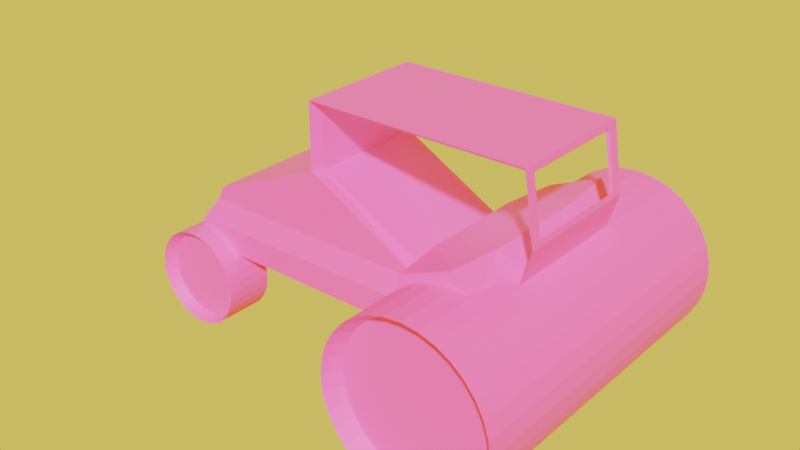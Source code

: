 # Source: roller.blend  (saved by Blender 5.1.30; exported with 4.5.12 LTS)
import bpy
from mathutils import Matrix  # noqa: F401  (used for matrix-valued properties, if any)

bpy.ops.wm.read_factory_settings(use_empty=True)
scene = bpy.context.scene
scene.name = 'Scene'

# ---- collections
col_collection = bpy.data.collections.new('Collection'); scene.collection.children.link(col_collection)

# ---- images (referenced by path relative to the original .blend; pixels are not part of the script)
import os
ASSET_DIR = os.environ.get("B2B_ASSET_DIR", "")  # directory of the original .blend (textures are referenced by path, not embedded)
HERE = os.path.dirname(os.path.abspath(__file__))  # packed textures are extracted next to this script under _unpacked/

def load_image(name, relpath, width, height, colorspace="sRGB"):
    """Load a texture the original file referenced (path relative to the .blend, or extracted next to this script)."""
    p = next((c for c in (os.path.join(HERE, relpath), os.path.join(ASSET_DIR, relpath)) if relpath and os.path.exists(c)), "")
    if p:
        img = bpy.data.images.load(p, check_existing=True)
        img.name = name
    else:  # same state as the original file: an image datablock whose file is absent (Cycles renders it pink)
        img = bpy.data.images.new(name, width, height)
        img.source = "FILE"
        img.filepath = "//" + (relpath or name)
    img.colorspace_settings.name = colorspace
    return img
img_roller_skin = load_image('roller_skin', 'roller_skin.png', 1024, 1024, 'sRGB')

# ---- materials (node trees are filled in below, after node groups)
mat_material_001 = bpy.data.materials.new('Material.001')

# ---- material node trees
mat_material_001.use_nodes = True; mat_material_001.node_tree.nodes.clear()
_N = mat_material_001.node_tree.nodes; _L = mat_material_001.node_tree.links
n0 = _N.new('ShaderNodeBsdfPrincipled'); n0.name = 'Principled BSDF'; n0.location = (-200, 100)
n1 = _N.new('ShaderNodeOutputMaterial'); n1.name = 'Material Output'; n1.location = (200, 100)
n2 = _N.new('ShaderNodeTexImage'); n2.name = 'Image Texture'; n2.location = (-490, 80)
n2.image = img_roller_skin
_L.new(n0.outputs[0], n1.inputs[0])
_L.new(n2.outputs[0], n0.inputs[0])
n1.is_active_output = True

# ---- world
world_world = bpy.data.worlds.new('World'); scene.world = world_world
world_world.use_nodes = True; world_world.node_tree.nodes.clear()
_N = world_world.node_tree.nodes; _L = world_world.node_tree.links
n0 = _N.new('ShaderNodeOutputWorld'); n0.name = 'World Output'; n0.location = (200, 100)
n1 = _N.new('ShaderNodeBackground'); n1.name = 'Background'; n1.location = (-200, 100)
n2 = _N.new('ShaderNodeRGB'); n2.name = 'Color'; n2.location = (-490, 80)
n2.outputs[0].default_value = (1.0, 0.8529, 0.0, 1.0)
_L.new(n1.outputs[0], n0.inputs[0])
_L.new(n2.outputs[0], n1.inputs[0])
n0.is_active_output = True
world_world.color = (0.05088, 0.05088, 0.05088)
world_world.sun_shadow_jitter_overblur = 0.0

# ---- meshes
me_cylinder = bpy.data.meshes.new('Cylinder')
me_cylinder.from_pydata([(-3.901, 0.1875, -0.4806), (-3.787, 0.1763, -0.4806), (-3.677, 0.143, -0.4806), (-3.576, 0.08883, -0.4806), (-3.487, 0.01599, -0.4806), (-3.414, -0.07277, -0.4806), (-3.414, -0.07277, -0.2001), (-3.36, -0.174, -0.4806), (-3.36, -0.174, -0.2001), (-3.327, -0.2839, -0.4806), (-3.327, -0.2839, -0.2001), (-3.315, -0.3982, -0.4806), (-3.315, -0.3982, -0.2001), (-3.327, -0.5125, -0.4806), (-3.327, -0.5125, -0.2001), (-3.36, -0.6223, -0.4806), (-3.36, -0.6223, -0.2001), (-3.414, -0.7236, -0.4806), (-3.414, -0.7236, -0.2001), (-3.487, -0.8124, -0.4806), (-3.487, -0.8124, -0.2001), (-3.576, -0.8852, -0.4806), (-3.576, -0.8852, -0.2001), (-3.677, -0.9393, -0.4806), (-3.677, -0.9393, -0.2001), (-3.787, -0.9727, -0.4806), (-3.787, -0.9727, -0.2001), (-3.901, -0.9839, -0.4806), (-3.901, -0.9839, -0.2001), (-4.015, -0.9727, -0.4806), (-4.015, -0.9727, -0.2001), (-4.125, -0.9393, -0.4806), (-4.125, -0.9393, -0.2001), (-4.226, -0.8852, -0.4806), (-4.226, -0.8852, -0.2001), (-4.315, -0.8124, -0.4806), (-4.315, -0.8124, -0.2001), (-4.388, -0.7236, -0.4806), (-4.388, -0.7236, -0.2001), (-4.442, -0.6223, -0.4806), (-4.442, -0.6223, -0.2001), (-4.475, -0.5125, -0.4806), (-4.475, -0.5125, -0.2001), (-4.487, -0.3982, -0.4806), (-4.487, -0.3982, -0.2001), (-4.475, -0.2839, -0.4806), (-4.475, -0.2839, -0.2001), (-4.442, -0.174, -0.4806), (-4.442, -0.174, -0.2001), (-4.388, -0.07277, -0.4806), (-4.388, -0.07277, -0.2001), (-4.315, 0.01599, -0.4806), (-4.315, 0.01599, -0.2001), (-4.226, 0.08883, -0.4806), (-4.226, 0.08883, -0.2001), (-4.125, 0.143, -0.4806), (-4.125, 0.143, -0.2001), (-4.015, 0.1763, -0.4806), (-4.015, 0.1763, -0.2001), (-3.901, 0.1875, 0.5574), (-3.787, 0.1763, 0.5574), (-3.677, 0.143, 0.5574), (-3.576, 0.08883, 0.5574), (-3.487, 0.01599, 0.5574), (-3.414, -0.07277, 0.2769), (-3.414, -0.07277, 0.5574), (-3.36, -0.174, 0.2769), (-3.36, -0.174, 0.5574), (-3.327, -0.2839, 0.2769), (-3.327, -0.2839, 0.5574), (-3.315, -0.3982, 0.2769), (-3.315, -0.3982, 0.5574), (-3.327, -0.5125, 0.2769), (-3.327, -0.5125, 0.5574), (-3.36, -0.6223, 0.2769), (-3.36, -0.6223, 0.5574), (-3.414, -0.7236, 0.2769), (-3.414, -0.7236, 0.5574), (-3.487, -0.8124, 0.2769), (-3.487, -0.8124, 0.5574), (-3.576, -0.8852, 0.2769), (-3.576, -0.8852, 0.5574), (-3.677, -0.9393, 0.2769), (-3.677, -0.9393, 0.5574), (-3.787, -0.9727, 0.2769), (-3.787, -0.9727, 0.5574), (-3.901, -0.9839, 0.2769), (-3.901, -0.9839, 0.5574), (-4.015, -0.9727, 0.2769), (-4.015, -0.9727, 0.5574), (-4.125, -0.9393, 0.2769), (-4.125, -0.9393, 0.5574), (-4.226, -0.8852, 0.2769), (-4.226, -0.8852, 0.5574), (-4.315, -0.8124, 0.2769), (-4.315, -0.8124, 0.5574), (-4.388, -0.7236, 0.2769), (-4.388, -0.7236, 0.5574), (-4.442, -0.6223, 0.2769), (-4.442, -0.6223, 0.5574), (-4.475, -0.5125, 0.2769), (-4.475, -0.5125, 0.5574), (-4.487, -0.3982, 0.2769), (-4.487, -0.3982, 0.5574), (-4.475, -0.2839, 0.2769), (-4.475, -0.2839, 0.5574), (-4.442, -0.174, 0.2769), (-4.442, -0.174, 0.5574), (-4.388, -0.07277, 0.2769), (-4.388, -0.07277, 0.5574), (-4.315, 0.01599, 0.2769), (-4.315, 0.01599, 0.5574), (-4.226, 0.08883, 0.2769), (-4.226, 0.08883, 0.5574), (-4.125, 0.143, 0.2769), (-4.125, 0.143, 0.5574), (-4.015, 0.1763, 0.2769), (-4.015, 0.1763, 0.5574), (-3.825, 0.537, -1.32e-08), (-2.298, 2.124, -4.641e-08), (-2.297, 1.33, -2.98e-08), (-3.825, 0.537, 0.19), (-3.825, 0.537, -0.19), (-2.297, 1.33, -0.19), (-2.297, 1.33, 0.19), (-3.732, 0.7207, -1.704e-08), (-3.732, 0.7207, 0.19), (-3.732, 0.7207, -0.19), (0.3638, 2.124, -4.641e-08), (0.4884, 1.33, -2.98e-08), (-4.002, 0.279, 0.2148), (-4.002, 0.279, 0.4296), (-4.002, 0.279, -0.4296), (-4.002, 0.279, -0.2148), (-4.002, 0.279, -9.275e-09), (-4.002, -0.0286, 0.2148), (-4.002, -0.0286, -2.836e-09), (0.0, 1.0, -1.0), (0.0, 1.0, 1.0), (0.1951, 0.9808, -1.0), (0.1951, 0.9808, 1.0), (0.3827, 0.9239, -1.0), (0.3827, 0.9239, 1.0), (0.5556, 0.8315, -1.0), (0.5556, 0.8315, 1.0), (0.7071, 0.7071, -1.0), (0.7071, 0.7071, 1.0), (0.8315, 0.5556, -1.0), (0.8315, 0.5556, 1.0), (0.9239, 0.3827, -1.0), (0.9239, 0.3827, 1.0), (0.9808, 0.1951, -1.0), (0.9808, 0.1951, 1.0), (1.0, 0.0, -1.0), (1.0, 0.0, 1.0), (0.9808, -0.1951, -1.0), (0.9808, -0.1951, 1.0), (0.9239, -0.3827, -1.0), (0.9239, -0.3827, 1.0), (0.8315, -0.5556, -1.0), (0.8315, -0.5556, 1.0), (0.7071, -0.7071, -1.0), (0.7071, -0.7071, 1.0), (0.5556, -0.8315, -1.0), (0.5556, -0.8315, 1.0), (0.3827, -0.9239, -1.0), (0.3827, -0.9239, 1.0), (0.1951, -0.9808, -1.0), (0.1951, -0.9808, 1.0), (0.0, -1.0, -1.0), (0.0, -1.0, 1.0), (-0.1951, -0.9808, -1.0), (-0.1951, -0.9808, 1.0), (-0.3827, -0.9239, -1.0), (-0.3827, -0.9239, 1.0), (-0.5556, -0.8315, -1.0), (-0.5556, -0.8315, 1.0), (-0.7071, -0.7071, -1.0), (-0.7071, -0.7071, 1.0), (-0.8315, -0.5556, -1.0), (-0.8315, -0.5556, 1.0), (-0.9239, -0.3827, -1.0), (-0.9239, -0.3827, 1.0), (-0.9808, -0.1951, -1.0), (-0.9808, -0.1951, 1.0), (-1.0, 0.0, -1.0), (-1.0, 0.0, 1.0), (-0.9808, 0.1951, -1.0), (-0.9808, 0.1951, 1.0), (-0.9239, 0.3827, -1.0), (-0.9239, 0.3827, 1.0), (-0.8315, 0.5556, -1.0), (-0.8315, 0.5556, 1.0), (-0.7071, 0.7071, -1.0), (-0.7071, 0.7071, 1.0), (-0.5556, 0.8315, -1.0), (-0.5556, 0.8315, 1.0), (-0.3827, 0.9239, -1.0), (-0.3827, 0.9239, 1.0), (-0.1951, 0.9808, -1.0), (-0.1951, 0.9808, 1.0), (-0.9553, 0.279, -0.4296), (-0.9808, 0.1951, -0.4296), (-0.9972, -0.0286, -0.4296), (-1.0, 0.0, -0.4296), (-0.9239, 0.3827, -0.4096), (-0.9239, 0.3827, 0.4096), (-0.9553, 0.279, 0.4296), (-0.9972, -0.0286, 0.4296), (-0.9808, 0.1951, 0.4296), (-1.0, 0.0, 0.4296), (0.3686, 0.9282, -2.138e-08), (-3.787, 0.1763, 0.4296), (-3.901, 0.1875, 0.4296), (-4.002, 0.1776, 0.2769), (-4.002, 0.1776, 0.4296), (-4.002, -0.0286, 0.2769), (-3.677, 0.143, 0.4296), (-3.576, 0.08883, 0.4296), (-3.45, -0.0286, 0.2769), (-3.487, 0.01599, 0.4296), (-3.45, -0.0286, 0.4296), (-4.002, 0.1776, -0.2001), (-3.787, 0.1763, -0.4296), (-3.901, 0.1875, -0.4296), (-4.002, 0.1776, -0.4296), (-4.002, 0.1776, -0.2148), (-3.677, 0.143, -0.4296), (-4.002, -0.0286, -0.2001), (-3.576, 0.08883, -0.4296), (-3.487, 0.01599, -0.4296), (-3.45, -0.0286, -0.2001), (-3.45, -0.0286, -0.4296), (2.409e-08, 0.8989, -0.8989), (0.1754, 0.8817, -0.8989), (0.344, 0.8305, -0.8989), (0.4994, 0.7474, -0.8989), (0.6357, 0.6357, -0.8989), (0.7474, 0.4994, -0.8989), (0.8305, 0.344, -0.8989), (0.8817, 0.1754, -0.8989), (0.8989, 0.0, -0.8989), (0.8817, -0.1754, -0.8989), (0.8305, -0.344, -0.8989), (0.7474, -0.4994, -0.8989), (0.6357, -0.6357, -0.8989), (0.4994, -0.7474, -0.8989), (0.344, -0.8305, -0.8989), (0.1754, -0.8817, -0.8989), (2.409e-08, -0.8989, -0.8989), (-0.1754, -0.8817, -0.8989), (-0.344, -0.8305, -0.8989), (-0.4994, -0.7474, -0.8989), (-0.6357, -0.6357, -0.8989), (-0.7474, -0.4994, -0.8989), (-0.8305, -0.344, -0.8989), (-0.8817, -0.1754, -0.8989), (-0.8989, 0.0, -0.8989), (-0.8817, 0.1754, -0.8989), (-0.8305, 0.344, -0.8989), (-0.7474, 0.4994, -0.8989), (-0.6357, 0.6357, -0.8989), (-0.4994, 0.7474, -0.8989), (-0.344, 0.8305, -0.8989), (-0.1754, 0.8817, -0.8989), (0.1754, 0.8817, 0.8989), (2.409e-08, 0.8989, 0.8989), (0.344, 0.8305, 0.8989), (0.4994, 0.7474, 0.8989), (0.6357, 0.6357, 0.8989), (0.7474, 0.4994, 0.8989), (0.8305, 0.344, 0.8989), (0.8817, 0.1754, 0.8989), (0.8989, 0.0, 0.8989), (0.8817, -0.1754, 0.8989), (0.8305, -0.344, 0.8989), (0.7474, -0.4994, 0.8989), (0.6357, -0.6357, 0.8989), (0.4994, -0.7474, 0.8989), (0.344, -0.8305, 0.8989), (0.1754, -0.8817, 0.8989), (2.409e-08, -0.8989, 0.8989), (-0.1754, -0.8817, 0.8989), (-0.344, -0.8305, 0.8989), (-0.4994, -0.7474, 0.8989), (-0.6357, -0.6357, 0.8989), (-0.7474, -0.4994, 0.8989), (-0.8305, -0.344, 0.8989), (-0.8817, -0.1754, 0.8989), (-0.8989, 0.0, 0.8989), (-0.8817, 0.1754, 0.8989), (-0.8305, 0.344, 0.8989), (-0.7474, 0.4994, 0.8989), (-0.6357, 0.6357, 0.8989), (-0.4994, 0.7474, 0.8989), (-0.344, 0.8305, 0.8989), (-0.1754, 0.8817, 0.8989), (-3.901, 0.1151, -0.4164), (-3.801, 0.1053, -0.4164), (-3.705, 0.07606, -0.4164), (-3.616, 0.02862, -0.4164), (-3.538, -0.03522, -0.4164), (-3.474, -0.113, -0.4164), (-3.427, -0.2018, -0.4164), (-3.398, -0.298, -0.4164), (-3.388, -0.3982, -0.4164), (-3.398, -0.4983, -0.4164), (-3.427, -0.5946, -0.4164), (-3.474, -0.6834, -0.4164), (-3.538, -0.7612, -0.4164), (-3.616, -0.825, -0.4164), (-3.705, -0.8724, -0.4164), (-3.801, -0.9017, -0.4164), (-3.901, -0.9115, -0.4164), (-4.001, -0.9017, -0.4164), (-4.097, -0.8724, -0.4164), (-4.186, -0.825, -0.4164), (-4.264, -0.7612, -0.4164), (-4.328, -0.6834, -0.4164), (-4.375, -0.5946, -0.4164), (-4.404, -0.4983, -0.4164), (-4.414, -0.3982, -0.4164), (-4.404, -0.298, -0.4164), (-4.375, -0.2018, -0.4164), (-4.328, -0.113, -0.4164), (-4.264, -0.03522, -0.4164), (-4.186, 0.02862, -0.4164), (-4.097, 0.07606, -0.4164), (-4.001, 0.1053, -0.4164), (-3.801, 0.1053, 0.4933), (-3.901, 0.1151, 0.4933), (-3.705, 0.07606, 0.4933), (-3.616, 0.02862, 0.4933), (-3.538, -0.03522, 0.4933), (-3.474, -0.113, 0.4933), (-3.427, -0.2018, 0.4933), (-3.398, -0.298, 0.4933), (-3.388, -0.3982, 0.4933), (-3.398, -0.4983, 0.4933), (-3.427, -0.5946, 0.4933), (-3.474, -0.6834, 0.4933), (-3.538, -0.7612, 0.4933), (-3.616, -0.825, 0.4933), (-3.705, -0.8724, 0.4933), (-3.801, -0.9017, 0.4933), (-3.901, -0.9115, 0.4933), (-4.001, -0.9017, 0.4933), (-4.097, -0.8724, 0.4933), (-4.186, -0.825, 0.4933), (-4.264, -0.7612, 0.4933), (-4.328, -0.6834, 0.4933), (-4.375, -0.5946, 0.4933), (-4.404, -0.4983, 0.4933), (-4.414, -0.3982, 0.4933), (-4.404, -0.298, 0.4933), (-4.375, -0.2018, 0.4933), (-4.328, -0.113, 0.4933), (-4.264, -0.03522, 0.4933), (-4.186, 0.02862, 0.4933), (-4.097, 0.07606, 0.4933), (-4.001, 0.1053, 0.4933), (-0.8315, 0.5556, 0.3799), (-0.8414, 0.537, 0.3799), (-0.7071, 0.7071, -0.3799), (-0.8315, 0.5556, -0.3799), (-0.1951, 0.9808, -0.3799), (0.0, 1.0, -0.3799), (-0.5556, 0.8315, -0.3799), (-0.3827, 0.9239, -0.3799), (0.3686, 0.9282, -0.3799), (0.1951, 0.9808, -0.3799), (-0.1951, 0.9808, 0.3799), (-0.7071, 0.7071, 0.3799), (-0.5556, 0.8315, 0.3799), (-0.3827, 0.9239, 0.3799), (0.0, 1.0, 0.3799), (0.3686, 0.9282, 0.3799), (0.1951, 0.9808, 0.3799), (0.4884, 1.33, 0.3799), (0.4884, 1.33, -0.3799), (-3.825, 0.537, 0.3799), (-2.297, 1.33, -0.3799), (-3.732, 0.7207, 0.3799), (0.3638, 2.124, 0.3799), (0.3638, 2.124, -0.3799), (-2.298, 2.124, -0.3799), (-0.8414, 0.537, -0.3799), (-3.825, 0.537, -0.3799), (-3.732, 0.7207, -0.3799), (-2.298, 2.124, 0.3799), (-2.297, 1.33, 0.3799), (-3.825, 0.537, 0.3799), (-2.298, 2.124, 0.3799), (-3.825, 0.537, -0.3799), (-2.298, 2.124, -0.3799), (0.3638, 2.124, 0.3799), (0.3638, 2.124, -0.3799), (-2.297, 1.33, 0.3799), (-2.297, 1.33, -0.3799), (-3.732, 0.7207, -0.3799), (-3.732, 0.7207, 0.3799), (0.4884, 1.33, -0.3799), (0.4884, 1.33, 0.3799), (0.3686, 0.9282, 0.3799), (0.1951, 0.9808, 0.3799), (-0.3827, 0.9239, 0.3799), (-0.5556, 0.8315, 0.3799), (0.0, 1.0, 0.3799), (-0.1951, 0.9808, 0.3799), (0.3686, 0.9282, -0.3799), (0.1951, 0.9808, -0.3799), (-0.3827, 0.9239, -0.3799), (-0.5556, 0.8315, -0.3799), (0.0, 1.0, -0.3799), (-0.1951, 0.9808, -0.3799), (-0.8414, 0.537, -0.3799), (-0.8315, 0.5556, -0.3799), (-0.7071, 0.7071, -0.3799), (-0.8414, 0.537, 0.3799), (-0.8315, 0.5556, 0.3799), (-0.7071, 0.7071, 0.3799), (-2.258, 1.308, 0.3066), (-2.26, 2.025, 0.3066), (-2.26, 2.025, -0.3066), (0.3448, 2.025, -0.3066), (0.3448, 2.025, 0.3066), (-2.258, 1.308, -0.3066), (0.4667, 1.308, -0.3066), (0.4667, 1.308, 0.3066), (0.1797, 0.9927, 0.3066), (0.3495, 0.9452, 0.3066), (-0.01113, 1.01, 0.3066), (-0.3855, 0.9413, 0.3066), (-0.5547, 0.8579, 0.3066), (-0.7029, 0.7455, 0.3066), (-0.202, 0.9927, 0.3066), (0.1797, 0.9927, -0.3066), (0.3495, 0.9452, -0.3066), (-0.3855, 0.9413, -0.3066), (-0.5547, 0.8579, -0.3066), (-0.01113, 1.01, -0.3066), (-0.202, 0.9927, -0.3066), (-0.8343, 0.5919, -0.3066), (-0.8246, 0.6087, -0.3066), (-0.7029, 0.7455, -0.3066), (-0.8343, 0.5919, 0.3066), (-0.8246, 0.6087, 0.3066), (0.04449, 1.166, 0.3066), (0.04449, 1.166, -0.3066), (-0.7413, 0.9146, -0.3066), (-0.7413, 0.9146, 0.3066), (0.2074, 0.9452, 0.6293), (-0.7161, 0.5919, 0.6293), (0.2074, 0.9452, -0.6293), (-0.7161, 0.5919, -0.6293), (-0.02637, 1.175, 0.6293), (-0.6561, 0.9034, 0.6293), (-0.02637, 1.175, -0.6293), (-0.6561, 0.9034, -0.6293), (0.3745, 2.056, -4.356e-08), (0.4777, 1.398, -2.98e-08), (0.3745, 2.056, -0.3148), (0.4777, 1.398, -0.3148), (0.3745, 2.056, 0.3148), (0.4777, 1.398, 0.3148)], [], [(0, 224, 223, 1), (1, 223, 227, 2), (2, 227, 229, 3), (3, 229, 230, 4), (4, 230, 232, 231, 6, 5), (5, 6, 8, 7), (7, 8, 10, 9), (9, 10, 12, 11), (11, 12, 14, 13), (13, 14, 16, 15), (15, 16, 18, 17), (17, 18, 20, 19), (19, 20, 22, 21), (21, 22, 24, 23), (23, 24, 26, 25), (25, 26, 28, 27), (27, 28, 30, 29), (29, 30, 32, 31), (31, 32, 34, 33), (33, 34, 36, 35), (35, 36, 38, 37), (37, 38, 40, 39), (39, 40, 42, 41), (41, 42, 44, 43), (43, 44, 46, 45), (45, 46, 48, 47), (47, 48, 50, 49), (49, 50, 52, 51), (51, 52, 54, 53), (53, 54, 56, 55), (55, 56, 58, 57), (57, 58, 222, 226, 225, 224, 0), (27, 29, 314, 313), (64, 65, 67, 66), (66, 67, 69, 68), (68, 69, 71, 70), (70, 71, 73, 72), (72, 73, 75, 74), (74, 75, 77, 76), (76, 77, 79, 78), (78, 79, 81, 80), (80, 81, 83, 82), (82, 83, 85, 84), (84, 85, 87, 86), (86, 87, 89, 88), (88, 89, 91, 90), (90, 91, 93, 92), (92, 93, 95, 94), (94, 95, 97, 96), (96, 97, 99, 98), (98, 99, 101, 100), (100, 101, 103, 102), (102, 103, 105, 104), (104, 105, 107, 106), (106, 107, 109, 108), (108, 109, 111, 110), (110, 111, 113, 112), (112, 113, 115, 114), (75, 73, 338, 339), (114, 115, 117, 116), (116, 117, 59, 213, 215, 214), (120, 119, 394, 398, 123), (128, 395, 463, 459), (396, 394, 119, 392, 395, 128), (127, 123, 398, 399), (126, 124, 120, 125), (397, 392, 119, 120, 124), (121, 126, 125, 118), (391, 400, 126, 121), (400, 397, 124, 126), (122, 127, 399, 393), (118, 125, 127, 122), (125, 120, 123, 127), (395, 402, 464, 463), (131, 130, 135, 216, 214, 215), (393, 415, 205, 201, 132), (122, 393, 132, 133), (391, 121, 130, 131), (121, 118, 134, 130), (118, 122, 133, 134), (130, 134, 136, 135), (132, 201, 202, 204, 203, 232, 230, 229, 227, 223, 224, 225), (133, 132, 225, 226), (134, 133, 226, 222, 228, 136), (137, 413, 410, 139), (139, 410, 409, 211, 403, 404, 140, 142, 141), (141, 142, 144, 143), (143, 144, 146, 145), (145, 146, 148, 147), (147, 148, 150, 149), (149, 150, 152, 151), (151, 152, 154, 153), (153, 154, 156, 155), (155, 156, 158, 157), (157, 158, 160, 159), (159, 160, 162, 161), (161, 162, 164, 163), (163, 164, 166, 165), (165, 166, 168, 167), (167, 168, 170, 169), (169, 170, 172, 171), (171, 172, 174, 173), (173, 174, 176, 175), (175, 176, 178, 177), (177, 178, 180, 179), (179, 180, 182, 181), (181, 182, 184, 183), (183, 184, 186, 210, 208, 203, 204, 185), (185, 204, 202, 187), (187, 202, 201, 205, 189), (189, 205, 415, 416, 191), (191, 416, 417, 193), (193, 417, 412, 195), (195, 412, 411, 197), (192, 190, 291, 292), (197, 411, 414, 199), (199, 414, 413, 137), (139, 141, 235, 234), (408, 405, 198, 200), (420, 419, 192, 194), (208, 210, 209, 207, 131, 215, 213, 212, 217, 218, 220, 221), (403, 211, 129, 402), (206, 207, 209, 188, 190), (404, 407, 138, 140), (407, 408, 200, 138), (211, 409, 401, 129), (419, 418, 206, 190, 192), (406, 420, 194, 196), (209, 210, 186, 188), (207, 206, 418, 391, 131), (405, 406, 196, 198), (217, 212, 60, 61), (218, 217, 61, 62), (214, 216, 219, 64, 66, 68, 70, 72, 74, 76, 78, 80, 82, 84, 86, 88, 90, 92, 94, 96, 98, 100, 102, 104, 106, 108, 110, 112, 114, 116), (220, 218, 62, 63), (212, 213, 59, 60), (219, 221, 220, 63, 65, 64), (228, 231, 232, 203, 208, 221, 219, 216, 135, 136), (231, 228, 222, 58, 56, 54, 52, 50, 48, 46, 44, 42, 40, 38, 36, 34, 32, 30, 28, 26, 24, 22, 20, 18, 16, 14, 12, 10, 8, 6), (233, 234, 235, 236, 237, 238, 239, 240, 241, 242, 243, 244, 245, 246, 247, 248, 249, 250, 251, 252, 253, 254, 255, 256, 257, 258, 259, 260, 261, 262, 263, 264), (157, 159, 244, 243), (175, 177, 253, 252), (193, 195, 262, 261), (149, 151, 240, 239), (167, 169, 249, 248), (185, 187, 258, 257), (141, 143, 236, 235), (159, 161, 245, 244), (177, 179, 254, 253), (195, 197, 263, 262), (151, 153, 241, 240), (169, 171, 250, 249), (187, 189, 259, 258), (143, 145, 237, 236), (161, 163, 246, 245), (179, 181, 255, 254), (197, 199, 264, 263), (153, 155, 242, 241), (171, 173, 251, 250), (189, 191, 260, 259), (145, 147, 238, 237), (163, 165, 247, 246), (181, 183, 256, 255), (137, 139, 234, 233), (199, 137, 233, 264), (155, 157, 243, 242), (173, 175, 252, 251), (191, 193, 261, 260), (147, 149, 239, 238), (165, 167, 248, 247), (183, 185, 257, 256), (265, 266, 296, 295, 294, 293, 292, 291, 290, 289, 288, 287, 286, 285, 284, 283, 282, 281, 280, 279, 278, 277, 276, 275, 274, 273, 272, 271, 270, 269, 268, 267), (148, 146, 269, 270), (166, 164, 278, 279), (184, 182, 287, 288), (140, 138, 266, 265), (138, 200, 296, 266), (158, 156, 274, 275), (176, 174, 283, 284), (194, 192, 292, 293), (150, 148, 270, 271), (168, 166, 279, 280), (186, 184, 288, 289), (142, 140, 265, 267), (160, 158, 275, 276), (178, 176, 284, 285), (196, 194, 293, 294), (152, 150, 271, 272), (170, 168, 280, 281), (188, 186, 289, 290), (144, 142, 267, 268), (162, 160, 276, 277), (180, 178, 285, 286), (198, 196, 294, 295), (154, 152, 272, 273), (172, 170, 281, 282), (190, 188, 290, 291), (146, 144, 268, 269), (164, 162, 277, 278), (182, 180, 286, 287), (200, 198, 295, 296), (156, 154, 273, 274), (174, 172, 282, 283), (297, 298, 299, 300, 301, 302, 303, 304, 305, 306, 307, 308, 309, 310, 311, 312, 313, 314, 315, 316, 317, 318, 319, 320, 321, 322, 323, 324, 325, 326, 327, 328), (45, 47, 323, 322), (2, 3, 300, 299), (19, 21, 310, 309), (37, 39, 319, 318), (55, 57, 328, 327), (11, 13, 306, 305), (29, 31, 315, 314), (47, 49, 324, 323), (3, 4, 301, 300), (21, 23, 311, 310), (39, 41, 320, 319), (57, 0, 297, 328), (4, 5, 302, 301), (13, 15, 307, 306), (31, 33, 316, 315), (49, 51, 325, 324), (5, 7, 303, 302), (23, 25, 312, 311), (41, 43, 321, 320), (15, 17, 308, 307), (33, 35, 317, 316), (51, 53, 326, 325), (7, 9, 304, 303), (25, 27, 313, 312), (43, 45, 322, 321), (0, 1, 298, 297), (17, 19, 309, 308), (35, 37, 318, 317), (53, 55, 327, 326), (1, 2, 299, 298), (9, 11, 305, 304), (329, 330, 360, 359, 358, 357, 356, 355, 354, 353, 352, 351, 350, 349, 348, 347, 346, 345, 344, 343, 342, 341, 340, 339, 338, 337, 336, 335, 334, 333, 332, 331), (93, 91, 347, 348), (111, 109, 356, 357), (67, 65, 334, 335), (85, 83, 343, 344), (103, 101, 352, 353), (77, 75, 339, 340), (95, 93, 348, 349), (113, 111, 357, 358), (69, 67, 335, 336), (87, 85, 344, 345), (105, 103, 353, 354), (60, 59, 330, 329), (79, 77, 340, 341), (97, 95, 349, 350), (115, 113, 358, 359), (71, 69, 336, 337), (89, 87, 345, 346), (107, 105, 354, 355), (61, 60, 329, 331), (62, 61, 331, 332), (81, 79, 341, 342), (99, 97, 350, 351), (117, 115, 359, 360), (63, 62, 332, 333), (73, 71, 337, 338), (91, 89, 346, 347), (109, 107, 355, 356), (59, 117, 360, 330), (65, 63, 333, 334), (83, 81, 342, 343), (101, 99, 351, 352), (406, 420, 434, 433), (391, 418, 397, 400), (393, 399, 388, 387), (420, 406, 373, 372), (403, 402, 378, 376), (408, 407, 375, 371), (415, 393, 387, 386), (401, 409, 369, 379), (405, 408, 371, 374), (394, 396, 384, 385), (409, 410, 370, 369), (395, 392, 389, 383), (411, 412, 367, 368), (397, 400, 382, 390), (410, 413, 366, 370), (398, 394, 385, 381), (413, 414, 365, 366), (399, 398, 381, 388), (414, 411, 368, 365), (400, 391, 380, 382), (416, 415, 386, 364), (396, 401, 379, 384), (412, 417, 363, 367), (402, 395, 383, 378), (417, 416, 364, 363), (404, 403, 376, 377), (418, 419, 361, 362), (407, 404, 377, 375), (419, 420, 372, 361), (406, 405, 374, 373), (392, 397, 390, 389), (391, 418, 362, 380), (398, 415, 393, 399), (411, 414, 441, 438), (424, 425, 422, 423), (409, 437, 427, 401), (415, 416, 443, 442), (397, 421, 422, 392), (407, 408, 435, 431), (417, 412, 439, 444), (408, 405, 432, 435), (401, 396, 424, 427), (416, 417, 444, 443), (410, 409, 437, 436), (395, 402, 428, 425), (418, 445, 421, 397), (419, 418, 445, 446), (396, 424, 423, 394), (412, 411, 438, 439), (403, 404, 429, 430), (398, 426, 442, 415), (420, 419, 446, 434), (392, 395, 425, 422), (413, 410, 436, 440), (404, 407, 431, 429), (414, 413, 440, 441), (405, 406, 433, 432), (402, 428, 430, 403), (394, 423, 426, 398), (423, 422, 421, 426), (442, 426, 421, 445), (430, 428, 427, 437), (445, 450, 449, 442), (448, 449, 450, 447), (445, 452, 456, 450), (437, 448, 447, 430), (447, 455, 451, 430), (454, 458, 457, 453), (451, 455, 456, 452), (448, 449, 458, 457), (442, 437, 453, 454), (437, 453, 457, 448), (449, 458, 454, 442), (450, 447, 455, 456), (430, 445, 452, 451), (424, 425, 463, 461), (129, 401, 462, 460), (396, 128, 459, 461), (401, 396, 461, 462), (402, 129, 460, 464), (428, 464, 463, 425), (427, 424, 461, 462), (428, 427, 462, 460, 464)])
_uv = me_cylinder.uv_layers.new(name='UVMap')
_uv.uv.foreach_set('vector', [0.9646, 0.2253, 0.9577, 0.2253, 0.9577, 0.2101, 0.9646, 0.2101, 0.9646, 0.2101, 0.9577, 0.2101, 0.9577, 0.1947, 0.9646, 0.1947, 0.9646, 0.1947, 0.9577, 0.1947, 0.9577, 0.1798, 0.9646, 0.1798, 0.9646, 0.1798, 0.9577, 0.1798, 0.9577, 0.166, 0.9646, 0.166, 0.9646, 0.166, 0.9577, 0.166, 0.9577, 0.1599, 0.927, 0.1599, 0.927, 0.1538, 0.9646, 0.1538, 0.9646, 0.1538, 0.927, 0.1538, 0.927, 0.1436, 0.9646, 0.1436, 0.6938, 0.9706, 0.6562, 0.9706, 0.6562, 0.9594, 0.6938, 0.9594, 0.6938, 0.9594, 0.6562, 0.9594, 0.6562, 0.9464, 0.6938, 0.9464, 0.6938, 0.9464, 0.6562, 0.9464, 0.6562, 0.932, 0.6938, 0.932, 0.6938, 0.932, 0.6562, 0.932, 0.6562, 0.9169, 0.6938, 0.9169, 0.6938, 0.9169, 0.6562, 0.9169, 0.6562, 0.9015, 0.6938, 0.9015, 0.6938, 0.9015, 0.6562, 0.9015, 0.6562, 0.8865, 0.6938, 0.8865, 0.6938, 0.8865, 0.6562, 0.8865, 0.6562, 0.8724, 0.6938, 0.8724, 0.6938, 0.8724, 0.6562, 0.8724, 0.6562, 0.8599, 0.6938, 0.8599, 0.9083, 0.9698, 0.8707, 0.9698, 0.8707, 0.9579, 0.9083, 0.9579, 0.9083, 0.9579, 0.8707, 0.9579, 0.8707, 0.9443, 0.9083, 0.9443, 0.9083, 0.9443, 0.8707, 0.9443, 0.8707, 0.9295, 0.9083, 0.9295, 0.9083, 0.9295, 0.8707, 0.9295, 0.8707, 0.9142, 0.9083, 0.9142, 0.9083, 0.9142, 0.8707, 0.9142, 0.8707, 0.8989, 0.9083, 0.8989, 0.9083, 0.8989, 0.8707, 0.8989, 0.8707, 0.8842, 0.9083, 0.8842, 0.9083, 0.8842, 0.8707, 0.8842, 0.8707, 0.8706, 0.9083, 0.8706, 0.9083, 0.8706, 0.8707, 0.8706, 0.8707, 0.8588, 0.9083, 0.8588, 0.6624, 0.2559, 0.6248, 0.2559, 0.6248, 0.2431, 0.6624, 0.2431, 0.6624, 0.2431, 0.6248, 0.2431, 0.6248, 0.2289, 0.6624, 0.2289, 0.6624, 0.2289, 0.6248, 0.2289, 0.6248, 0.2139, 0.6624, 0.2139, 0.6624, 0.2139, 0.6248, 0.2139, 0.6248, 0.1985, 0.6624, 0.1985, 0.6624, 0.1985, 0.6248, 0.1985, 0.6248, 0.1834, 0.6624, 0.1834, 0.6624, 0.1834, 0.6248, 0.1834, 0.6248, 0.1691, 0.6624, 0.1691, 0.6624, 0.1691, 0.6248, 0.1691, 0.6248, 0.1563, 0.6624, 0.1563, 0.9646, 0.2647, 0.927, 0.2647, 0.927, 0.2532, 0.9646, 0.2532, 0.9646, 0.2532, 0.927, 0.2532, 0.927, 0.2399, 0.9646, 0.2399, 0.9646, 0.2399, 0.927, 0.2399, 0.927, 0.2382, 0.929, 0.2382, 0.9577, 0.2382, 0.9577, 0.2253, 0.9646, 0.2253, 0.638, 0.1474, 0.6238, 0.1533, 0.6207, 0.144, 0.6331, 0.1388, 0.6169, 0.8581, 0.5793, 0.8581, 0.5793, 0.848, 0.6169, 0.848, 0.7314, 0.9706, 0.6938, 0.9706, 0.6938, 0.9594, 0.7314, 0.9594, 0.7314, 0.9594, 0.6938, 0.9594, 0.6938, 0.9464, 0.7314, 0.9464, 0.7314, 0.9464, 0.6938, 0.9464, 0.6938, 0.932, 0.7314, 0.932, 0.7314, 0.932, 0.6938, 0.932, 0.6938, 0.9169, 0.7314, 0.9169, 0.7314, 0.9169, 0.6938, 0.9169, 0.6938, 0.9015, 0.7314, 0.9015, 0.7314, 0.9015, 0.6938, 0.9015, 0.6938, 0.8865, 0.7314, 0.8865, 0.7314, 0.8865, 0.6938, 0.8865, 0.6938, 0.8724, 0.7314, 0.8724, 0.7314, 0.8724, 0.6938, 0.8724, 0.6938, 0.8599, 0.7314, 0.8599, 0.6562, 0.9709, 0.6186, 0.9709, 0.6186, 0.959, 0.6562, 0.959, 0.6562, 0.959, 0.6186, 0.959, 0.6186, 0.9454, 0.6562, 0.9454, 0.6562, 0.9454, 0.6186, 0.9454, 0.6186, 0.9306, 0.6562, 0.9306, 0.6562, 0.9306, 0.6186, 0.9306, 0.6186, 0.9153, 0.6562, 0.9153, 0.6562, 0.9153, 0.6186, 0.9153, 0.6186, 0.9, 0.6562, 0.9, 0.6562, 0.9, 0.6186, 0.9, 0.6186, 0.8853, 0.6562, 0.8853, 0.6562, 0.8853, 0.6186, 0.8853, 0.6186, 0.8717, 0.6562, 0.8717, 0.6562, 0.8717, 0.6186, 0.8717, 0.6186, 0.8599, 0.6562, 0.8599, 0.7167, 0.2564, 0.6791, 0.2564, 0.6791, 0.2437, 0.7167, 0.2437, 0.7167, 0.2437, 0.6791, 0.2437, 0.6791, 0.2295, 0.7167, 0.2295, 0.7167, 0.2295, 0.6791, 0.2295, 0.6791, 0.2144, 0.7167, 0.2144, 0.7167, 0.2144, 0.6791, 0.2144, 0.6791, 0.199, 0.7167, 0.199, 0.7167, 0.199, 0.6791, 0.199, 0.6791, 0.1839, 0.7167, 0.1839, 0.7167, 0.1839, 0.6791, 0.1839, 0.6791, 0.1697, 0.7167, 0.1697, 0.7167, 0.1697, 0.6791, 0.1697, 0.6791, 0.1568, 0.7167, 0.1568, 0.6169, 0.9691, 0.5793, 0.9691, 0.5793, 0.9576, 0.6169, 0.9576, 0.6288, 0.6207, 0.6258, 0.6358, 0.6162, 0.633, 0.6188, 0.6198, 0.6169, 0.9576, 0.5793, 0.9576, 0.5793, 0.9442, 0.6169, 0.9442, 0.6169, 0.9442, 0.5793, 0.9442, 0.5793, 0.9297, 0.5964, 0.9297, 0.5964, 0.9426, 0.6169, 0.9426, 0.5739, 0.1576, 0.5739, 0.2591, 0.523, 0.2591, 0.523, 0.1576, 0.5484, 0.1576, 0.6797, 0.678, 0.6288, 0.678, 0.6375, 0.6705, 0.6797, 0.6705, 0.2127, 0.8823, 0.2127, 0.5349, 0.2636, 0.5349, 0.3145, 0.5349, 0.3145, 0.8823, 0.2636, 0.8823, 0.8506, 3.718e-08, 0.8506, 0.1686, 0.8251, 0.1686, 0.8251, 3.607e-08, 0.9015, 3.941e-08, 0.9015, 0.1686, 0.8761, 0.1686, 0.8761, 3.829e-08, 0.6248, 0.1576, 0.6248, 0.2591, 0.5739, 0.2591, 0.5739, 0.1576, 0.5994, 0.1576, 0.5521, 0.8801, 0.5793, 0.8801, 0.5793, 0.9056, 0.5521, 0.9056, 0.5521, 0.8546, 0.5793, 0.8546, 0.5793, 0.8801, 0.5521, 0.8801, 0.927, 4.052e-08, 0.927, 0.1686, 0.9015, 0.1686, 0.9015, 3.941e-08, 0.5521, 0.931, 0.5793, 0.931, 0.5793, 0.9565, 0.5521, 0.9565, 0.5521, 0.9056, 0.5793, 0.9056, 0.5793, 0.931, 0.5521, 0.931, 0.8761, 3.829e-08, 0.8761, 0.1686, 0.8506, 0.1686, 0.8506, 3.718e-08, 0.6288, 0.678, 0.6288, 0.5903, 0.6375, 0.5978, 0.6375, 0.6705, 0.512, 0.848, 0.512, 0.8768, 0.4726, 0.8768, 0.4726, 0.8684, 0.499, 0.8684, 0.499, 0.848, 0.3904, 0.5585, 0.3904, 0.9581, 0.3697, 0.9472, 0.3557, 0.9431, 0.3557, 0.5349, 0.5521, 0.931, 0.5521, 0.9565, 0.512, 0.9631, 0.512, 0.9343, 0.5521, 0.8546, 0.5521, 0.8801, 0.512, 0.8768, 0.512, 0.848, 0.5521, 0.8801, 0.5521, 0.9056, 0.512, 0.9056, 0.512, 0.8768, 0.5521, 0.9056, 0.5521, 0.931, 0.512, 0.9343, 0.512, 0.9056, 0.512, 0.8768, 0.512, 0.9056, 0.4726, 0.9056, 0.4726, 0.8768, 0.3557, 0.5349, 0.3557, 0.9431, 0.3445, 0.9397, 0.3183, 0.9371, 0.3145, 0.9375, 0.3145, 0.6088, 0.3205, 0.6039, 0.3302, 0.592, 0.3375, 0.5785, 0.342, 0.5638, 0.3435, 0.5484, 0.3421, 0.5349, 0.512, 0.9343, 0.512, 0.9631, 0.499, 0.9631, 0.499, 0.9343, 0.512, 0.9056, 0.512, 0.9343, 0.499, 0.9343, 0.499, 0.9324, 0.4726, 0.9324, 0.4726, 0.9056, 0.06732, 0.5349, 0.06732, 0.4518, 0.09336, 0.4518, 0.09336, 0.5349, 0.09336, 0.5349, 0.09336, 0.4518, 0.1176, 0.4518, 0.1176, 0.4008, 0.1176, 0.3499, 0.09336, 0.3499, 0.09336, 0.2668, 0.1196, 0.2668, 0.1196, 0.5349, 0.1196, 0.5349, 0.1196, 0.2668, 0.145, 0.2668, 0.145, 0.5349, 0.145, 0.5349, 0.145, 0.2668, 0.1686, 0.2668, 0.1686, 0.5349, 0.1686, 0.5349, 0.1686, 0.2668, 0.1895, 0.2668, 0.1895, 0.5349, 0.1895, 0.5349, 0.1895, 0.2668, 0.2068, 0.2668, 0.2068, 0.5349, 0.3964, 0.5349, 0.3964, 0.2668, 0.4155, 0.2668, 0.4155, 0.5349, 0.4155, 0.5349, 0.4155, 0.2668, 0.4377, 0.2668, 0.4377, 0.5349, 0.4377, 0.5349, 0.4377, 0.2668, 0.4623, 0.2668, 0.4623, 0.5349, 0.4623, 0.5349, 0.4623, 0.2668, 0.4882, 0.2668, 0.4882, 0.5349, 0.4882, 0.5349, 0.4882, 0.2668, 0.5144, 0.2668, 0.5144, 0.5349, 0.5144, 0.5349, 0.5144, 0.2668, 0.5401, 0.2668, 0.5401, 0.5349, 0.5401, 0.5349, 0.5401, 0.2668, 0.564, 0.2668, 0.564, 0.5349, 0.564, 0.5349, 0.564, 0.2668, 0.5855, 0.2668, 0.5855, 0.5349, 0.2068, 0.5349, 0.2068, 0.2668, 0.2272, 0.2668, 0.2272, 0.5349, 0.2272, 0.5349, 0.2272, 0.2668, 0.2504, 0.2668, 0.2504, 0.5349, 0.2504, 0.5349, 0.2504, 0.2668, 0.2756, 0.2668, 0.2756, 0.5349, 0.2756, 0.5349, 0.2756, 0.2668, 0.3018, 0.2668, 0.3018, 0.5349, 0.3018, 0.5349, 0.3018, 0.2668, 0.3279, 0.2668, 0.3279, 0.5349, 0.3279, 0.5349, 0.3279, 0.2668, 0.353, 0.2668, 0.353, 0.5349, 0.353, 0.5349, 0.353, 0.2668, 0.3761, 0.2668, 0.3761, 0.5349, 0.3761, 0.5349, 0.3761, 0.2668, 0.3964, 0.2668, 0.3964, 0.5349, 0.5855, 0.5349, 0.5855, 0.2668, 0.6073, 0.2668, 0.6073, 0.5349, 0.6073, 0.5349, 0.6073, 0.2668, 0.6315, 0.2668, 0.6315, 0.3433, 0.6279, 0.3433, 0.6279, 0.4584, 0.6315, 0.4584, 0.6315, 0.5349, 0.6315, 0.5349, 0.6315, 0.4584, 0.6572, 0.4584, 0.6572, 0.5349, 0.6572, 0.5349, 0.6572, 0.4584, 0.669, 0.4584, 0.6835, 0.4557, 0.6835, 0.5349, 0.6835, 0.5349, 0.6835, 0.4557, 0.7065, 0.4518, 0.7093, 0.4518, 0.7093, 0.5349, 0.7093, 0.5349, 0.7093, 0.4518, 0.7336, 0.4518, 0.7336, 0.5349, 0.7336, 0.5349, 0.7336, 0.4518, 0.7555, 0.4518, 0.7555, 0.5349, 0.0, 0.5349, 0.0, 0.4518, 0.01972, 0.4518, 0.01972, 0.5349, 0.7167, 0.209, 0.7167, 0.1827, 0.7303, 0.1837, 0.7303, 0.2073, 0.01972, 0.5349, 0.01972, 0.4518, 0.04245, 0.4518, 0.04245, 0.5349, 0.04245, 0.5349, 0.04245, 0.4518, 0.06732, 0.4518, 0.06732, 0.5349, 0.7442, 0.6291, 0.7442, 0.6553, 0.7306, 0.6552, 0.7306, 0.6317, 0.04245, 0.3499, 0.01972, 0.3499, 0.01972, 0.2668, 0.04245, 0.2668, 0.7336, 0.3499, 0.7093, 0.3499, 0.7093, 0.2668, 0.7336, 0.2668, 0.8707, 0.2875, 0.8745, 0.2879, 0.9007, 0.2853, 0.9119, 0.2819, 0.9119, 0.6901, 0.8983, 0.6901, 0.8997, 0.6765, 0.8982, 0.6612, 0.8937, 0.6465, 0.8864, 0.6329, 0.8767, 0.621, 0.8707, 0.6161, 0.6288, 0.5349, 0.6797, 0.5349, 0.6797, 0.5903, 0.6288, 0.5903, 0.6835, 0.3459, 0.669, 0.3433, 0.6572, 0.3433, 0.6572, 0.2668, 0.6835, 0.2668, 0.09336, 0.3499, 0.06732, 0.3499, 0.06732, 0.2668, 0.09336, 0.2668, 0.06732, 0.3499, 0.04245, 0.3499, 0.04245, 0.2668, 0.06732, 0.2668, 0.6797, 0.5349, 0.7306, 0.5349, 0.7306, 0.5903, 0.6797, 0.5903, 0.7093, 0.3499, 0.7065, 0.3499, 0.6835, 0.3459, 0.6835, 0.2668, 0.7093, 0.2668, 0.7555, 0.3499, 0.7336, 0.3499, 0.7336, 0.2668, 0.7555, 0.2668, 0.6572, 0.3433, 0.6315, 0.3433, 0.6315, 0.2668, 0.6572, 0.2668, 0.9119, 0.2819, 0.9259, 0.2777, 0.9466, 0.2668, 0.9466, 0.6665, 0.9119, 0.6901, 0.01972, 0.3499, 0.0, 0.3499, 0.0, 0.2668, 0.01972, 0.2668, 0.5964, 0.8991, 0.5964, 0.9144, 0.5793, 0.9144, 0.5793, 0.8991, 0.5964, 0.8842, 0.5964, 0.8991, 0.5793, 0.8991, 0.5793, 0.8842, 0.6186, 0.7299, 0.5927, 0.7395, 0.6186, 0.8088, 0.6148, 0.8154, 0.6046, 0.827, 0.5924, 0.8363, 0.5786, 0.8431, 0.5637, 0.847, 0.5483, 0.848, 0.5331, 0.8459, 0.5185, 0.8409, 0.5052, 0.8332, 0.4936, 0.823, 0.4843, 0.8108, 0.4775, 0.797, 0.4736, 0.7821, 0.4726, 0.7668, 0.4747, 0.7515, 0.4797, 0.737, 0.4874, 0.7237, 0.4976, 0.7122, 0.5098, 0.7028, 0.5236, 0.6961, 0.5385, 0.6921, 0.5539, 0.6912, 0.5691, 0.6932, 0.5837, 0.6982, 0.597, 0.7059, 0.6085, 0.7161, 0.6179, 0.7283, 0.5964, 0.8704, 0.5964, 0.8842, 0.5793, 0.8842, 0.5793, 0.8704, 0.5964, 0.9144, 0.5964, 0.9297, 0.5793, 0.9297, 0.5793, 0.9144, 0.6169, 0.8642, 0.5964, 0.8642, 0.5964, 0.8704, 0.5793, 0.8704, 0.5793, 0.8581, 0.6169, 0.8581, 0.8399, 0.2668, 0.8399, 0.3353, 0.8707, 0.3353, 0.8707, 0.6396, 0.7555, 0.6396, 0.7555, 0.3353, 0.776, 0.3353, 0.776, 0.2668, 0.7843, 0.2668, 0.8131, 0.2668, 0.8251, 0.03915, 0.7992, 0.1084, 0.8251, 0.1181, 0.8244, 0.1197, 0.815, 0.1319, 0.8035, 0.1421, 0.7902, 0.1498, 0.7756, 0.1548, 0.7604, 0.1568, 0.745, 0.1559, 0.7301, 0.1519, 0.7163, 0.1451, 0.7041, 0.1358, 0.6939, 0.1243, 0.6862, 0.111, 0.6812, 0.09643, 0.6791, 0.08119, 0.6801, 0.06584, 0.684, 0.05097, 0.6908, 0.03716, 0.7001, 0.02493, 0.7117, 0.01476, 0.725, 0.007033, 0.7396, 0.002049, 0.7548, 1.729e-08, 0.7702, 0.000964, 0.7851, 0.004904, 0.7989, 0.01167, 0.8111, 0.021, 0.8213, 0.03253, 0.3324, 0.02712, 0.3542, 0.01808, 0.3773, 0.01347, 0.401, 0.01347, 0.4241, 0.01808, 0.4459, 0.02712, 0.4655, 0.04024, 0.4822, 0.05694, 0.4953, 0.07658, 0.5044, 0.09841, 0.509, 0.1216, 0.509, 0.1452, 0.5044, 0.1684, 0.4953, 0.1902, 0.4822, 0.2098, 0.4655, 0.2265, 0.4459, 0.2397, 0.4241, 0.2487, 0.401, 0.2533, 0.3773, 0.2533, 0.3542, 0.2487, 0.3324, 0.2397, 0.3128, 0.2265, 0.2961, 0.2098, 0.283, 0.1902, 0.2739, 0.1684, 0.2693, 0.1452, 0.2693, 0.1216, 0.2739, 0.09841, 0.283, 0.07659, 0.2961, 0.05695, 0.3128, 0.04025, 0.523, 0.1203, 0.523, 0.1465, 0.509, 0.1452, 0.509, 0.1216, 0.3765, 0.2668, 0.3508, 0.2617, 0.3542, 0.2487, 0.3773, 0.2533, 0.2615, 0.09449, 0.2715, 0.07021, 0.283, 0.07659, 0.2739, 0.09841, 0.4746, 0.02978, 0.4932, 0.04836, 0.4822, 0.05694, 0.4655, 0.04024, 0.4746, 0.237, 0.4528, 0.2516, 0.4459, 0.2397, 0.4655, 0.2265, 0.2715, 0.1966, 0.2615, 0.1723, 0.2739, 0.1684, 0.283, 0.1902, 0.7442, 0.6553, 0.7442, 0.6814, 0.7306, 0.6787, 0.7306, 0.6552, 0.523, 0.1465, 0.5178, 0.1723, 0.5044, 0.1684, 0.509, 0.1452, 0.3508, 0.2617, 0.3265, 0.2516, 0.3324, 0.2397, 0.3542, 0.2487, 0.2715, 0.07021, 0.2861, 0.04836, 0.2961, 0.05695, 0.283, 0.07659, 0.4932, 0.04836, 0.5078, 0.07021, 0.4953, 0.07658, 0.4822, 0.05694, 0.4528, 0.2516, 0.4285, 0.2617, 0.4241, 0.2487, 0.4459, 0.2397, 0.676, 0.1563, 0.676, 0.1822, 0.6624, 0.1831, 0.6624, 0.1598, 0.4028, -2.388e-09, 0.4285, 0.005126, 0.4241, 0.01808, 0.401, 0.01347, 0.5178, 0.1723, 0.5078, 0.1966, 0.4953, 0.1902, 0.5044, 0.1684, 0.3265, 0.2516, 0.3047, 0.237, 0.3128, 0.2265, 0.3324, 0.2397, 0.2861, 0.04836, 0.3047, 0.02978, 0.3128, 0.04025, 0.2961, 0.05695, 0.5078, 0.07021, 0.5178, 0.09448, 0.5044, 0.09841, 0.4953, 0.07658, 0.4285, 0.2617, 0.4028, 0.2668, 0.401, 0.2533, 0.4241, 0.2487, 0.676, 0.1822, 0.676, 0.2084, 0.6624, 0.2067, 0.6624, 0.1831, 0.4285, 0.005126, 0.4528, 0.01518, 0.4459, 0.02712, 0.4241, 0.01808, 0.5078, 0.1966, 0.4932, 0.2184, 0.4822, 0.2098, 0.4953, 0.1902, 0.3047, 0.237, 0.2861, 0.2184, 0.2961, 0.2098, 0.3128, 0.2265, 0.3265, 0.01518, 0.3508, 0.005128, 0.3542, 0.01808, 0.3324, 0.02712, 0.3047, 0.02978, 0.3265, 0.01518, 0.3324, 0.02712, 0.3128, 0.04025, 0.5178, 0.09448, 0.523, 0.1203, 0.509, 0.1216, 0.5044, 0.09841, 0.4028, 0.2668, 0.3765, 0.2668, 0.3773, 0.2533, 0.401, 0.2533, 0.676, 0.2084, 0.676, 0.2341, 0.6624, 0.2298, 0.6624, 0.2067, 0.4528, 0.01518, 0.4746, 0.02978, 0.4655, 0.04024, 0.4459, 0.02712, 0.4932, 0.2184, 0.4746, 0.237, 0.4655, 0.2265, 0.4822, 0.2098, 0.2861, 0.2184, 0.2715, 0.1966, 0.283, 0.1902, 0.2961, 0.2098, 0.09271, 0.2487, 0.07091, 0.2397, 0.05128, 0.2265, 0.03459, 0.2098, 0.02147, 0.1902, 0.01244, 0.1684, 0.007836, 0.1452, 0.007836, 0.1216, 0.01244, 0.09842, 0.02147, 0.0766, 0.03459, 0.05696, 0.05128, 0.04026, 0.07091, 0.02714, 0.09271, 0.0181, 0.1159, 0.01349, 0.1395, 0.01349, 0.1626, 0.0181, 0.1844, 0.02714, 0.2041, 0.04026, 0.2207, 0.05697, 0.2339, 0.07661, 0.2429, 0.09843, 0.2475, 0.1216, 0.2475, 0.1452, 0.2429, 0.1684, 0.2339, 0.1902, 0.2207, 0.2099, 0.2041, 0.2266, 0.1844, 0.2397, 0.1626, 0.2487, 0.1395, 0.2533, 0.1159, 0.2533, 0.1913, 0.2516, 0.1671, 0.2617, 0.1626, 0.2487, 0.1844, 0.2397, 0.2317, 0.04836, 0.2463, 0.07021, 0.2339, 0.07661, 0.2207, 0.05697, 0.02464, 0.04836, 0.0432, 0.02978, 0.05128, 0.04026, 0.03459, 0.05696, 0.0893, 0.2617, 0.06504, 0.2516, 0.07091, 0.2397, 0.09271, 0.2487, 0.06504, 0.2516, 0.0432, 0.237, 0.05128, 0.2265, 0.07091, 0.2397, 0.2615, 0.1465, 0.2564, 0.1723, 0.2429, 0.1684, 0.2475, 0.1452, 0.1151, -7.943e-10, 0.1413, 6.097e-07, 0.1395, 0.01349, 0.1159, 0.01349, 0.7167, 0.2346, 0.7167, 0.209, 0.7303, 0.2073, 0.7303, 0.2303, 0.2132, 0.237, 0.1913, 0.2516, 0.1844, 0.2397, 0.2041, 0.2266, 0.2132, 0.02978, 0.2317, 0.04836, 0.2207, 0.05697, 0.2041, 0.04026, 0.01005, 0.07021, 0.02464, 0.04836, 0.03459, 0.05696, 0.02147, 0.0766, 0.7499, 0.183, 0.7499, 0.1568, 0.7635, 0.1594, 0.7635, 0.1829, 0.2615, 0.1203, 0.2615, 0.1465, 0.2475, 0.1452, 0.2475, 0.1216, 0.0893, 0.005126, 0.1151, -7.943e-10, 0.1159, 0.01349, 0.09271, 0.0181, 0.01005, 0.1966, -8.9e-09, 0.1723, 0.01244, 0.1684, 0.02147, 0.1902, 0.2317, 0.2184, 0.2132, 0.237, 0.2041, 0.2266, 0.2207, 0.2099, 0.1913, 0.01518, 0.2132, 0.02978, 0.2041, 0.04026, 0.1844, 0.02714, -5.525e-09, 0.09448, 0.01005, 0.07021, 0.02147, 0.0766, 0.01244, 0.09842, 0.7499, 0.2091, 0.7499, 0.183, 0.7635, 0.1829, 0.7635, 0.2064, 0.2564, 0.09449, 0.2615, 0.1203, 0.2475, 0.1216, 0.2429, 0.09843, 0.06504, 0.01518, 0.0893, 0.005126, 0.09271, 0.0181, 0.07091, 0.02714, 0.02464, 0.2184, 0.01005, 0.1966, 0.02147, 0.1902, 0.03459, 0.2098, 0.2463, 0.1966, 0.2317, 0.2184, 0.2207, 0.2099, 0.2339, 0.1902, 0.1671, 0.005128, 0.1913, 0.01518, 0.1844, 0.02714, 0.1626, 0.0181, 0.7167, 0.1827, 0.7167, 0.1568, 0.7303, 0.1604, 0.7303, 0.1837, 0.1671, 0.2617, 0.1413, 0.2668, 0.1395, 0.2533, 0.1626, 0.2487, 0.2463, 0.07021, 0.2564, 0.09449, 0.2429, 0.09843, 0.2339, 0.07661, 0.0432, 0.02978, 0.06504, 0.01518, 0.07091, 0.02714, 0.05128, 0.04026, 0.0432, 0.237, 0.02464, 0.2184, 0.03459, 0.2098, 0.05128, 0.2265, 0.2564, 0.1723, 0.2463, 0.1966, 0.2339, 0.1902, 0.2429, 0.1684, 0.1413, 6.097e-07, 0.1671, 0.005128, 0.1626, 0.0181, 0.1395, 0.01349, 0.5683, 0.01745, 0.5808, 0.01229, 0.594, 0.009655, 0.6075, 0.009654, 0.6207, 0.01229, 0.6331, 0.01745, 0.6443, 0.02494, 0.6539, 0.03448, 0.6614, 0.04569, 0.6665, 0.05816, 0.6691, 0.07138, 0.6691, 0.08487, 0.6665, 0.0981, 0.6614, 0.1106, 0.6539, 0.1218, 0.6443, 0.1313, 0.6331, 0.1388, 0.6207, 0.144, 0.6075, 0.1466, 0.594, 0.1466, 0.5808, 0.144, 0.5683, 0.1388, 0.5571, 0.1313, 0.5476, 0.1218, 0.5401, 0.1106, 0.5349, 0.09811, 0.5323, 0.08488, 0.5323, 0.07139, 0.5349, 0.05816, 0.5401, 0.0457, 0.5476, 0.03448, 0.5571, 0.02494, 0.526, 0.1009, 0.523, 0.08583, 0.5323, 0.08488, 0.5349, 0.09811, 0.5934, 3.087e-07, 0.6087, -3.094e-08, 0.6075, 0.009654, 0.594, 0.009655, 0.6761, 0.1009, 0.6702, 0.1151, 0.6614, 0.1106, 0.6665, 0.0981, 0.5641, 0.1474, 0.5513, 0.1388, 0.5571, 0.1313, 0.5683, 0.1388, 0.5404, 0.02833, 0.5513, 0.01745, 0.5571, 0.02494, 0.5476, 0.03448, 0.6702, 0.04112, 0.6761, 0.05534, 0.6665, 0.05816, 0.6614, 0.04569, 0.6238, 0.1533, 0.6087, 0.1563, 0.6075, 0.1466, 0.6207, 0.144, 0.523, 0.08583, 0.523, 0.07044, 0.5323, 0.07139, 0.5323, 0.08488, 0.6087, -3.094e-08, 0.6238, 0.003002, 0.6207, 0.01229, 0.6075, 0.009654, 0.6702, 0.1151, 0.6617, 0.1279, 0.6539, 0.1218, 0.6614, 0.1106, 0.5513, 0.1388, 0.5404, 0.1279, 0.5476, 0.1218, 0.5571, 0.1313, 0.5513, 0.01745, 0.5641, 0.008894, 0.5683, 0.01745, 0.5571, 0.02494, 0.6238, 0.003002, 0.638, 0.008892, 0.6331, 0.01745, 0.6207, 0.01229, 0.6761, 0.05534, 0.6791, 0.07044, 0.6691, 0.07138, 0.6665, 0.05816, 0.6087, 0.1563, 0.5934, 0.1563, 0.594, 0.1466, 0.6075, 0.1466, 0.523, 0.07044, 0.526, 0.05535, 0.5349, 0.05816, 0.5323, 0.07139, 0.638, 0.008892, 0.6508, 0.01744, 0.6443, 0.02494, 0.6331, 0.01745, 0.6617, 0.1279, 0.6508, 0.1388, 0.6443, 0.1313, 0.6539, 0.1218, 0.5404, 0.1279, 0.5318, 0.1151, 0.5401, 0.1106, 0.5476, 0.1218, 0.6791, 0.07044, 0.6791, 0.08583, 0.6691, 0.08487, 0.6691, 0.07138, 0.5934, 0.1563, 0.5783, 0.1533, 0.5808, 0.144, 0.594, 0.1466, 0.526, 0.05535, 0.5318, 0.04113, 0.5401, 0.0457, 0.5349, 0.05816, 0.6508, 0.01744, 0.6617, 0.02833, 0.6539, 0.03448, 0.6443, 0.02494, 0.6508, 0.1388, 0.638, 0.1474, 0.6331, 0.1388, 0.6443, 0.1313, 0.5318, 0.1151, 0.526, 0.1009, 0.5349, 0.09811, 0.5401, 0.1106, 0.5641, 0.008894, 0.5783, 0.003003, 0.5808, 0.01229, 0.5683, 0.01745, 0.6791, 0.08583, 0.6761, 0.1009, 0.6665, 0.0981, 0.6691, 0.08487, 0.5783, 0.1533, 0.5641, 0.1474, 0.5683, 0.1388, 0.5808, 0.144, 0.5318, 0.04113, 0.5404, 0.02833, 0.5476, 0.03448, 0.5401, 0.0457, 0.5783, 0.003003, 0.5934, 3.087e-07, 0.594, 0.009655, 0.5808, 0.01229, 0.6617, 0.02833, 0.6702, 0.04112, 0.6614, 0.04569, 0.6539, 0.03448, 0.5304, 0.6789, 0.518, 0.6737, 0.5068, 0.6662, 0.4972, 0.6567, 0.4897, 0.6455, 0.4846, 0.633, 0.4819, 0.6198, 0.4819, 0.6063, 0.4846, 0.593, 0.4897, 0.5806, 0.4972, 0.5694, 0.5068, 0.5598, 0.518, 0.5523, 0.5304, 0.5472, 0.5436, 0.5445, 0.5571, 0.5445, 0.5703, 0.5472, 0.5828, 0.5523, 0.594, 0.5598, 0.6035, 0.5694, 0.611, 0.5806, 0.6162, 0.593, 0.6188, 0.6063, 0.6188, 0.6198, 0.6162, 0.633, 0.611, 0.6455, 0.6035, 0.6567, 0.594, 0.6662, 0.5828, 0.6737, 0.5703, 0.6789, 0.5571, 0.6815, 0.5436, 0.6815, 0.543, 0.5349, 0.5584, 0.5349, 0.5571, 0.5445, 0.5436, 0.5445, 0.4756, 0.6358, 0.4726, 0.6207, 0.4819, 0.6198, 0.4846, 0.633, 0.6005, 0.6737, 0.5877, 0.6823, 0.5828, 0.6737, 0.594, 0.6662, 0.6005, 0.5523, 0.6113, 0.5632, 0.6035, 0.5694, 0.594, 0.5598, 0.4815, 0.576, 0.4901, 0.5632, 0.4972, 0.5694, 0.4897, 0.5806, 0.6288, 0.6053, 0.6288, 0.6207, 0.6188, 0.6198, 0.6188, 0.6063, 0.5279, 0.5379, 0.543, 0.5349, 0.5436, 0.5445, 0.5304, 0.5472, 0.4815, 0.65, 0.4756, 0.6358, 0.4846, 0.633, 0.4897, 0.6455, 0.6113, 0.6628, 0.6005, 0.6737, 0.594, 0.6662, 0.6035, 0.6567, 0.5877, 0.5438, 0.6005, 0.5523, 0.594, 0.5598, 0.5828, 0.5523, 0.4756, 0.5902, 0.4815, 0.576, 0.4897, 0.5806, 0.4846, 0.593, 0.5279, 0.6881, 0.5137, 0.6823, 0.518, 0.6737, 0.5304, 0.6789, 0.6258, 0.5902, 0.6288, 0.6053, 0.6188, 0.6063, 0.6162, 0.593, 0.5137, 0.5438, 0.5279, 0.5379, 0.5304, 0.5472, 0.518, 0.5523, 0.4901, 0.6628, 0.4815, 0.65, 0.4897, 0.6455, 0.4972, 0.6567, 0.6199, 0.65, 0.6113, 0.6628, 0.6035, 0.6567, 0.611, 0.6455, 0.5735, 0.5379, 0.5877, 0.5438, 0.5828, 0.5523, 0.5703, 0.5472, 0.4726, 0.6053, 0.4756, 0.5902, 0.4846, 0.593, 0.4819, 0.6063, 0.543, 0.6912, 0.5279, 0.6881, 0.5304, 0.6789, 0.5436, 0.6815, 0.5584, 0.6912, 0.543, 0.6912, 0.5436, 0.6815, 0.5571, 0.6815, 0.6199, 0.576, 0.6258, 0.5902, 0.6162, 0.593, 0.611, 0.5806, 0.5009, 0.5523, 0.5137, 0.5438, 0.518, 0.5523, 0.5068, 0.5598, 0.5009, 0.6737, 0.4901, 0.6628, 0.4972, 0.6567, 0.5068, 0.6662, 0.5735, 0.6881, 0.5584, 0.6912, 0.5571, 0.6815, 0.5703, 0.6789, 0.6258, 0.6358, 0.6199, 0.65, 0.611, 0.6455, 0.6162, 0.633, 0.5584, 0.5349, 0.5735, 0.5379, 0.5703, 0.5472, 0.5571, 0.5445, 0.4726, 0.6207, 0.4726, 0.6053, 0.4819, 0.6063, 0.4819, 0.6198, 0.5137, 0.6823, 0.5009, 0.6737, 0.5068, 0.6662, 0.518, 0.6737, 0.5877, 0.6823, 0.5735, 0.6881, 0.5703, 0.6789, 0.5828, 0.6737, 0.6113, 0.5632, 0.6199, 0.576, 0.611, 0.5806, 0.6035, 0.5694, 0.4901, 0.5632, 0.5009, 0.5523, 0.5068, 0.5598, 0.4972, 0.5694, 0.7499, 0.1802, 0.7499, 0.2042, 0.7401, 0.1993, 0.7401, 0.177, 0.1063, 0.5349, 0.1063, 0.9345, 0.2127, 0.7396, 0.1309, 0.5473, 0.2615, 0.2668, 0.2615, 0.2668, 0.2615, 0.2668, 0.2615, 0.2668, 0.2615, 0.2668, 0.2615, 0.2668, 0.2615, 0.2668, 0.2615, 0.2668, 0.2615, 0.2668, 0.2615, 0.2668, 0.2615, 0.2668, 0.2615, 0.2668, 0.2615, 0.2668, 0.2615, 0.2668, 0.2615, 0.2668, 0.2615, 0.2668, 0.2615, 0.2668, 0.2615, 0.2668, 0.2615, 0.2668, 0.2615, 0.2668, 0.2615, 0.2668, 0.2615, 0.2668, 0.2615, 0.2668, 0.2615, 0.2668, 0.2615, 0.2668, 0.2615, 0.2668, 0.2615, 0.2668, 0.2615, 0.2668, 0.2615, 0.2668, 0.2615, 0.2668, 0.2615, 0.2668, 0.2615, 0.2668, 0.2615, 0.2668, 0.2615, 0.2668, 0.2615, 0.2668, 0.2615, 0.2668, 0.2615, 0.2668, 0.2615, 0.2668, 0.2615, 0.2668, 0.2615, 0.2668, 0.2615, 0.2668, 0.2615, 0.2668, 0.2615, 0.2668, 0.2615, 0.2668, 0.2615, 0.2668, 0.2615, 0.2668, 0.2615, 0.2668, 0.2615, 0.2668, 0.2615, 0.2668, 0.2615, 0.2668, 0.2615, 0.2668, 0.2615, 0.2668, 0.2615, 0.2668, 0.2615, 0.2668, 0.2615, 0.2668, 0.2615, 0.2668, 0.2615, 0.2668, 0.2615, 0.2668, 0.2615, 0.2668, 0.2615, 0.2668, 0.2615, 0.2668, 0.2615, 0.2668, 0.2615, 0.2668, 0.2615, 0.2668, 0.2615, 0.2668, 0.2615, 0.2668, 0.2615, 0.2668, 0.2615, 0.2668, 0.2615, 0.2668, 0.2615, 0.2668, 0.2615, 0.2668, 0.2615, 0.2668, 0.2615, 0.2668, 0.2615, 0.2668, 0.2615, 0.2668, 0.2615, 0.2668, 0.2615, 0.2668, 0.2615, 0.2668, 0.2615, 0.2668, 0.2615, 0.2668, 0.2615, 0.2668, 0.2615, 0.2668, 0.2615, 0.2668, 0.2615, 0.2668, 0.2615, 0.2668, 0.2615, 0.2668, 0.2615, 0.2668, 0.2615, 0.2668, 0.2615, 0.2668, 0.2615, 0.2668, 0.2615, 0.2668, 0.2615, 0.2668, 0.2615, 0.2668, 0.2615, 0.2668, 0.2615, 0.2668, 0.2615, 0.2668, 0.2615, 0.2668, 0.2615, 0.2668, 0.2615, 0.2668, 0.2615, 0.2668, 0.2615, 0.2668, 0.2615, 0.2668, 0.2615, 0.2668, 0.2615, 0.2668, 0.2615, 0.2668, 0.2615, 0.2668, 0.2615, 0.2668, 0.2615, 0.2668, 0.2615, 0.2668, 0.2615, 0.2668, 0.2615, 0.2668, 0.2615, 0.2668, 0.2615, 0.2668, 0.2615, 0.2668, 0.2615, 0.2668, 0.2615, 0.2668, 0.2615, 0.2668, 0.2615, 0.2668, 0.2615, 0.2668, 0.2615, 0.2668, 0.1063, 0.7298, -9.675e-09, 0.5349, 1.638e-08, 0.9345, 0.02462, 0.9222, 0.7405, 0.5361, 0.7405, 0.5565, 0.7306, 0.555, 0.7306, 0.5349, 0.3904, 0.8747, 0.4726, 0.8747, 0.4726, 0.5349, 0.3904, 0.5349, 0.7306, 0.5349, 0.7208, 0.5358, 0.7208, 0.5864, 0.7306, 0.5903, 0.7405, 0.6107, 0.7405, 0.6078, 0.7503, 0.6011, 0.7503, 0.6037, 0.6248, 0.1576, 0.615, 0.1563, 0.615, 0.248, 0.6248, 0.2591, 0.7401, 0.2062, 0.7401, 0.2294, 0.7303, 0.2309, 0.7303, 0.2081, 0.7405, 0.5822, 0.7405, 0.5582, 0.7503, 0.555, 0.7503, 0.5774, 0.7401, 0.2294, 0.7401, 0.2498, 0.7303, 0.251, 0.7303, 0.2309, 0.7306, 0.5903, 0.7306, 0.678, 0.7208, 0.665, 0.7208, 0.5864, 0.7405, 0.6078, 0.7405, 0.5822, 0.7503, 0.5774, 0.7503, 0.6011, 0.7405, 0.6049, 0.7405, 0.6291, 0.7306, 0.6259, 0.7306, 0.6024, 0.6288, 0.678, 0.6288, 0.5903, 0.6386, 0.5864, 0.6386, 0.665, 0.8574, 0.6396, 0.8476, 0.6415, 0.8476, 0.8545, 0.8574, 0.8604, 0.7499, 0.2298, 0.7499, 0.2326, 0.7401, 0.2256, 0.7401, 0.223, 1.0, 0.2668, 0.9866, 0.269, 0.9866, 0.618, 1.0, 0.6235, 0.7405, 0.5582, 0.7405, 0.5368, 0.7503, 0.5349, 0.7503, 0.555, 0.7401, 0.1568, 0.7401, 0.181, 0.7303, 0.1835, 0.7303, 0.1601, 0.7555, 0.8604, 0.7654, 0.8545, 0.7654, 0.6415, 0.7555, 0.6396, 0.7499, 0.2042, 0.7499, 0.2298, 0.7401, 0.223, 0.7401, 0.1993, 0.9866, 0.3993, 0.9866, 0.756, 0.9732, 0.7537, 0.9732, 0.4048, 0.7405, 0.5797, 0.7405, 0.6049, 0.7306, 0.6024, 0.7306, 0.5778, 0.7401, 0.181, 0.7401, 0.2062, 0.7303, 0.2081, 0.7303, 0.1835, 0.7405, 0.5565, 0.7405, 0.5797, 0.7306, 0.5778, 0.7306, 0.555, 0.7499, 0.1587, 0.7499, 0.1802, 0.7401, 0.177, 0.7401, 0.1568, 0.6288, 0.5903, 0.6386, 0.5864, 0.6386, 0.5358, 0.6288, 0.5349, 0.523, 0.2591, 0.5328, 0.248, 0.5328, 0.1563, 0.523, 0.1576, 0.5328, 0.248, 0.615, 0.248, 0.615, 0.1563, 0.5328, 0.1563, 0.7654, 0.6415, 0.7654, 0.8545, 0.8476, 0.8545, 0.8476, 0.6415, 0.6386, 0.5358, 0.6386, 0.5864, 0.7208, 0.5864, 0.7208, 0.5358, 0.9187, 0.7333, 0.8745, 0.7333, 0.8745, 0.8155, 0.9187, 0.8155, 0.6677, 0.8166, 0.7524, 0.8166, 0.7524, 0.7344, 0.6677, 0.7344, 0.9187, 0.7333, 0.9117, 0.6901, 0.8707, 0.6901, 0.8745, 0.7333, 0.6186, 0.8166, 0.6677, 0.8166, 0.6677, 0.7344, 0.6186, 0.7344, 0.6677, 0.7344, 0.6769, 0.6912, 0.6363, 0.6912, 0.6186, 0.7344, 0.9187, 0.9662, 0.9549, 0.9437, 0.9587, 0.8519, 0.9187, 0.8337, 0.9466, 0.3993, 0.9866, 0.3811, 0.9828, 0.2892, 0.9466, 0.2668, 0.6677, 0.8166, 0.7524, 0.8166, 0.7413, 0.8599, 0.6769, 0.8599, 0.9187, 0.8337, 0.9187, 0.6901, 0.962, 0.7086, 0.962, 0.8182, 0.6186, 0.8166, 0.6363, 0.8599, 0.6769, 0.8599, 0.6677, 0.8166, 0.8745, 0.8155, 0.8707, 0.8588, 0.9117, 0.8588, 0.9187, 0.8155, 0.7524, 0.7344, 0.6677, 0.7344, 0.6769, 0.6912, 0.7413, 0.6912, 0.927, 0.1436, 0.927, 5.72e-10, 0.9702, 0.01543, 0.9702, 0.1251, 0.7681, 0.2401, 0.7681, 0.1579, 0.7732, 0.1568, 0.7732, 0.2412, 0.6797, 0.5903, 0.7306, 0.5903, 0.7219, 0.5978, 0.6797, 0.5978, 0.7306, 0.678, 0.6797, 0.678, 0.6797, 0.6705, 0.7219, 0.6705, 0.7306, 0.5903, 0.7306, 0.678, 0.7219, 0.6705, 0.7219, 0.5978, 0.6288, 0.5903, 0.6797, 0.5903, 0.6797, 0.5978, 0.6375, 0.5978, 0.7515, 0.5349, 0.7549, 0.5465, 0.7549, 0.6357, 0.7503, 0.6323, 0.7647, 0.2576, 0.7635, 0.1602, 0.7681, 0.1568, 0.7681, 0.246, 0.6386, 0.5864, 0.7208, 0.5864, 0.7219, 0.5978, 0.6797, 0.5978, 0.6375, 0.5978])
me_cylinder.materials.append(mat_material_001)
me_cylinder.update()

# ---- objects
ob_cylinder = bpy.data.objects.new('Cylinder', me_cylinder)

# ---- transforms, parenting, visibility, modifiers, constraints
ob_cylinder.location = (-0.2129, -0.3421, 0.9858)
ob_cylinder.rotation_euler = (1.571, -0.0, 0.0)
ob_cylinder.scale = (0.9696, 0.9696, 2.025)

# ---- collection membership
col_collection.objects.link(ob_cylinder)

# ---- scene / render settings (as saved in the file)
scene.frame_start = 1; scene.frame_end = 250; scene.frame_set(1)
scene.render.engine = 'BLENDER_EEVEE_NEXT'
scene.render.bake_bias = 0.0
scene.render.bake_samples = 0
scene.cycles.sampling_pattern = 'TABULATED_SOBOL'
scene.eevee.use_volume_custom_range = False
bpy.context.view_layer.update()

# ---- added for rendering (the .blend has no active camera and no usable light): camera, sun
cam_auto = bpy.data.cameras.new('AutoCamera')
cam_auto.lens = 50.0
cam_auto.sensor_width = 36.0
cam_auto.clip_end = 1000.0
ob_auto_camera = bpy.data.objects.new('AutoCamera', cam_auto)
scene.collection.objects.link(ob_auto_camera)
ob_auto_camera.location = (4.88785, -8.49143, 6.96349)
ob_auto_camera.rotation_euler = (1.09748, -7.21219e-08, 0.694738)
scene.camera = ob_auto_camera
light_auto_sun = bpy.data.lights.new('AutoSun', 'SUN')
light_auto_sun.energy = 3.0
light_auto_sun.angle = 0.0523599
ob_auto_sun = bpy.data.objects.new('AutoSun', light_auto_sun)
scene.collection.objects.link(ob_auto_sun)
ob_auto_sun.rotation_euler = (0.872665, 0.174533, 0.523599)
bpy.context.view_layer.update()

